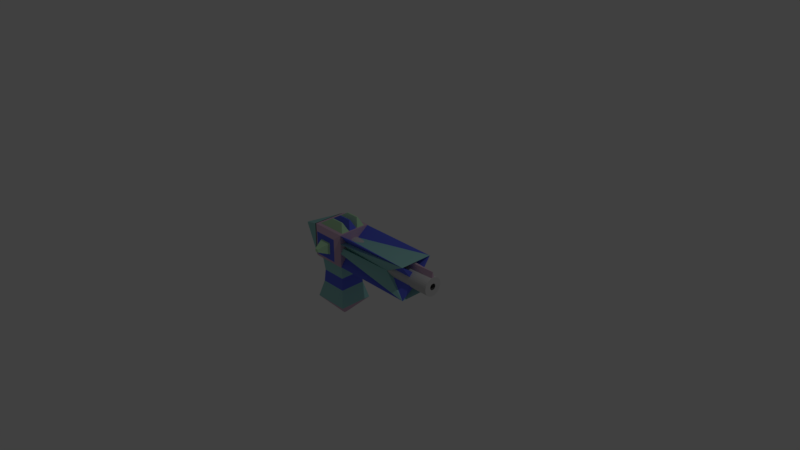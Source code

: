 # Source: uzi.blend  (saved by Blender 2.79.0; exported with 4.5.12 LTS)
import bpy
from mathutils import Matrix  # noqa: F401  (used for matrix-valued properties, if any)

bpy.ops.wm.read_factory_settings(use_empty=True)
scene = bpy.context.scene
scene.name = 'Scene'

# ---- collections
col_collection_1 = bpy.data.collections.new('Collection 1'); scene.collection.children.link(col_collection_1)

# ---- materials (node trees are filled in below, after node groups)
mat_material_001 = bpy.data.materials.new('Material.001')
mat_material_001.alpha_threshold = 0.0
mat_material_001.use_transparent_shadow = False
mat_material_001.diffuse_color = (0.6267, 0.4348, 0.5748, 1.0)
mat_material_001.roughness = 0.5
mat_material_002 = bpy.data.materials.new('Material.002')
mat_material_002.alpha_threshold = 0.0
mat_material_002.use_transparent_shadow = False
mat_material_002.diffuse_color = (0.1236, 0.1584, 0.8, 1.0)
mat_material_002.roughness = 0.5
mat_material_004 = bpy.data.materials.new('Material.004')
mat_material_004.alpha_threshold = 0.0
mat_material_004.use_transparent_shadow = False
mat_material_004.diffuse_color = (0.3141, 0.6267, 0.6089, 1.0)
mat_material_004.roughness = 0.5
mat_material_005 = bpy.data.materials.new('Material.005')
mat_material_005.alpha_threshold = 0.0
mat_material_005.use_transparent_shadow = False
mat_material_005.diffuse_color = (0.6038, 0.6038, 0.6038, 1.0)
mat_material_005.roughness = 0.5
mat_material_005.line_color = (0.0, 0.0, 0.0, 1.0)
mat_material = bpy.data.materials.new('Material')
mat_material.alpha_threshold = 0.0
mat_material.use_transparent_shadow = False
mat_material.diffuse_color = (0.1149, 0.1149, 0.1149, 1.0)
mat_material.roughness = 0.5
mat_material.line_color = (0.0, 0.0, 0.0, 1.0)
mat_material_003 = bpy.data.materials.new('Material.003')
mat_material_003.alpha_threshold = 0.0
mat_material_003.use_transparent_shadow = False
mat_material_003.diffuse_color = (0.4889, 0.8, 0.4728, 1.0)
mat_material_003.roughness = 0.5

# ---- material node trees

# ---- world
world_world = bpy.data.worlds.new('World'); scene.world = world_world
world_world.color = (0.05088, 0.05088, 0.05088)
world_world.use_sun_shadow = False
world_world.sun_shadow_jitter_overblur = 0.0
world_world.cycles.sampling_method = 'MANUAL'

# ---- cameras
cam_camera = bpy.data.cameras.new('Camera')
cam_camera.clip_end = 100.0
cam_camera.lens = 35.0
cam_camera.sensor_width = 32.0
cam_camera.sensor_height = 18.0
cam_camera.ortho_scale = 7.314
cam_camera.dof.focus_distance = 0.0
cam_camera.dof.aperture_fstop = 128.0

# ---- lights
light_lamp = bpy.data.lights.new('Lamp', 'POINT')
light_lamp.transmission_factor = 0.0
light_lamp.cutoff_distance = 30.0
light_lamp.energy = 100.0
light_lamp.shadow_buffer_clip_start = 1.001
light_lamp.shadow_soft_size = 0.1
light_lamp.shadow_maximum_resolution = 0.006
light_lamp.use_absolute_resolution = True

# ---- meshes
me_cube_004 = bpy.data.meshes.new('Cube.004')
me_cube_004.from_pydata([(-0.691, -1.158, -0.691), (-0.691, -1.158, 0.691), (-0.6928, 1.203, -0.6928), (-0.6928, 1.203, 0.6928), (0.691, -1.158, -0.691), (0.691, -1.158, 0.691), (0.6928, 1.203, -0.6928), (0.6928, 1.203, 0.6928), (-1.0, 1.0, 1.0), (-1.0, 1.0, -1.0), (1.0, 1.0, -1.0), (1.0, 1.0, 1.0), (-1.0, -1.0, -1.0), (-1.0, -1.0, 1.0), (1.0, -1.0, 1.0), (1.0, -1.0, -1.0)], [], [(12, 13, 8, 9), (2, 3, 7, 6), (10, 11, 14, 15), (4, 5, 1, 0), (9, 10, 15, 12), (11, 8, 13, 14), (3, 2, 9, 8), (2, 6, 10, 9), (7, 3, 8, 11), (6, 7, 11, 10), (0, 1, 13, 12), (5, 4, 15, 14), (4, 0, 12, 15), (1, 5, 14, 13)])
me_cube_004.polygons.foreach_set('material_index', [0, 1, 0, 1, 0, 0, 0, 0, 0, 0, 0, 0, 0, 0])
me_cube_004.materials.append(mat_material_001)
me_cube_004.materials.append(mat_material_002)
me_cube_004.use_remesh_preserve_volume = False
me_cube_004.use_remesh_preserve_attributes = False
me_cube_004.use_mirror_vertex_groups = False
me_cube_004.update()
me_cube_002 = bpy.data.meshes.new('Cube.002')
me_cube_002.from_pydata([(-1.0, -1.0, -1.0), (-1.0, -1.0, -0.714), (-1.0, 1.0, -1.0), (-1.0, 1.0, -0.714), (1.0, -1.0, -1.0), (1.0, -0.04988, 1.0), (1.0, 1.0, -1.0), (1.0, -0.04218, 1.0), (0.1272, 1.0, -1.0), (0.1272, 1.0, 1.0), (0.1272, -1.0, -1.0), (0.1272, -1.0, 1.0)], [], [(0, 1, 3, 2), (8, 9, 7, 6), (6, 7, 5, 4), (10, 11, 1, 0), (8, 6, 4, 10), (9, 3, 1, 11), (7, 9, 11, 5), (2, 8, 10, 0), (4, 5, 11, 10), (2, 3, 9, 8)])
me_cube_002.materials.append(mat_material_001)
me_cube_002.use_remesh_preserve_volume = False
me_cube_002.use_remesh_preserve_attributes = False
me_cube_002.use_mirror_vertex_groups = False
me_cube_002.update()
me_cube_001 = bpy.data.meshes.new('Cube.001')
me_cube_001.from_pydata([(-1.0, -1.0, -1.0), (-1.0, -1.0, 1.0), (-1.0, 1.0, -1.0), (-1.0, 1.0, 1.0), (0.8132, -1.0, -0.2303), (0.8132, -1.0, -0.2266), (0.8132, 1.0, -0.2303), (0.8132, 1.0, -0.2266), (-0.568, -0.568, 0.0), (-0.568, 0.568, 0.0), (0.568, 0.568, 0.0), (0.568, -0.568, 0.0)], [], [(8, 1, 3, 9), (9, 3, 7, 10), (10, 7, 5, 11), (11, 5, 1, 8), (2, 6, 4, 0), (7, 3, 1, 5), (4, 11, 8, 0), (6, 10, 11, 4), (2, 9, 10, 6), (0, 8, 9, 2)])
me_cube_001.materials.append(mat_material_004)
me_cube_001.use_remesh_preserve_volume = False
me_cube_001.use_remesh_preserve_attributes = False
me_cube_001.use_mirror_vertex_groups = False
me_cube_001.update()
me_cylinder = bpy.data.meshes.new('Cylinder')
me_cylinder.from_pydata([(0.0, 1.0, -1.0), (-1.015e-07, 0.3434, 0.8159), (0.1951, 0.9808, -1.0), (0.06699, 0.3368, 0.8159), (0.3827, 0.9239, -1.0), (0.1314, 0.3172, 0.8159), (0.5556, 0.8315, -1.0), (0.1908, 0.2855, 0.8159), (0.7071, 0.7071, -1.0), (0.2428, 0.2428, 0.8159), (0.8315, 0.5556, -1.0), (0.2855, 0.1908, 0.8159), (0.9239, 0.3827, -1.0), (0.3172, 0.1314, 0.8159), (0.9808, 0.1951, -1.0), (0.3368, 0.06699, 0.8159), (1.0, 7.55e-08, -1.0), (0.3434, 2.063e-07, 0.8159), (0.9808, -0.1951, -1.0), (0.3368, -0.06699, 0.8159), (0.9239, -0.3827, -1.0), (0.3172, -0.1314, 0.8159), (0.8315, -0.5556, -1.0), (0.2855, -0.1908, 0.8159), (0.7071, -0.7071, -1.0), (0.2428, -0.2428, 0.8159), (0.5556, -0.8315, -1.0), (0.1908, -0.2855, 0.8159), (0.3827, -0.9239, -1.0), (0.1314, -0.3172, 0.8159), (0.1951, -0.9808, -1.0), (0.06699, -0.3368, 0.8159), (-3.258e-07, -1.0, -1.0), (-2.031e-07, -0.3434, 0.8159), (-0.1951, -0.9808, -1.0), (-0.06699, -0.3368, 0.8159), (-0.3827, -0.9239, -1.0), (-0.1314, -0.3172, 0.8159), (-0.5556, -0.8315, -1.0), (-0.1908, -0.2855, 0.8159), (-0.7071, -0.7071, -1.0), (-0.2428, -0.2428, 0.8159), (-0.8315, -0.5556, -1.0), (-0.2855, -0.1908, 0.8159), (-0.9239, -0.3827, -1.0), (-0.3172, -0.1314, 0.8159), (-0.9808, -0.1951, -1.0), (-0.3368, -0.06699, 0.8159), (-1.0, 9.656e-07, -1.0), (-0.3434, 5.156e-07, 0.8159), (-0.9808, 0.1951, -1.0), (-0.3368, 0.06699, 0.8159), (-0.9239, 0.3827, -1.0), (-0.3172, 0.1314, 0.8159), (-0.8315, 0.5556, -1.0), (-0.2855, 0.1908, 0.8159), (-0.7071, 0.7071, -1.0), (-0.2428, 0.2428, 0.8159), (-0.5556, 0.8315, -1.0), (-0.1908, 0.2855, 0.8159), (-0.3827, 0.9239, -1.0), (-0.1314, 0.3172, 0.8159), (-0.1951, 0.9808, -1.0), (-0.06699, 0.3368, 0.8159), (0.1951, 0.9808, 1.0), (0.0, 1.0, 1.0), (0.3827, 0.9239, 1.0), (0.5556, 0.8315, 1.0), (0.7071, 0.7071, 1.0), (0.8315, 0.5556, 1.0), (0.9239, 0.3827, 1.0), (0.9808, 0.1951, 1.0), (1.0, 7.55e-08, 1.0), (0.9808, -0.1951, 1.0), (0.9239, -0.3827, 1.0), (0.8315, -0.5556, 1.0), (0.7071, -0.7071, 1.0), (0.5556, -0.8315, 1.0), (0.3827, -0.9239, 1.0), (0.1951, -0.9808, 1.0), (-3.258e-07, -1.0, 1.0), (-0.1951, -0.9808, 1.0), (-0.3827, -0.9239, 1.0), (-0.5556, -0.8315, 1.0), (-0.7071, -0.7071, 1.0), (-0.8315, -0.5556, 1.0), (-0.9239, -0.3827, 1.0), (-0.9808, -0.1951, 1.0), (-1.0, 9.656e-07, 1.0), (-0.9808, 0.1951, 1.0), (-0.9239, 0.3827, 1.0), (-0.8315, 0.5556, 1.0), (-0.7071, 0.7071, 1.0), (-0.5556, 0.8315, 1.0), (-0.3827, 0.9239, 1.0), (-0.1951, 0.9808, 1.0), (0.06699, 0.3368, 1.0), (4.509e-08, 0.3434, 1.0), (0.1314, 0.3172, 1.0), (0.1908, 0.2855, 1.0), (0.2428, 0.2428, 1.0), (0.2855, 0.1908, 1.0), (0.3172, 0.1314, 1.0), (0.3368, 0.06699, 1.0), (0.3434, 2.063e-07, 1.0), (0.3368, -0.06699, 1.0), (0.3172, -0.1314, 1.0), (0.2855, -0.1908, 1.0), (0.2428, -0.2428, 1.0), (0.1908, -0.2855, 1.0), (0.1314, -0.3172, 1.0), (0.06699, -0.3368, 1.0), (-5.654e-08, -0.3434, 1.0), (-0.06699, -0.3368, 1.0), (-0.1314, -0.3172, 1.0), (-0.1908, -0.2855, 1.0), (-0.2428, -0.2428, 1.0), (-0.2855, -0.1908, 1.0), (-0.3172, -0.1314, 1.0), (-0.3368, -0.06699, 1.0), (-0.3434, 5.156e-07, 1.0), (-0.3368, 0.06699, 1.0), (-0.3172, 0.1314, 1.0), (-0.2855, 0.1908, 1.0), (-0.2428, 0.2428, 1.0), (-0.1908, 0.2855, 1.0), (-0.1314, 0.3172, 1.0), (-0.06699, 0.3368, 1.0)], [], [(0, 65, 64, 2), (2, 64, 66, 4), (4, 66, 67, 6), (6, 67, 68, 8), (8, 68, 69, 10), (10, 69, 70, 12), (12, 70, 71, 14), (14, 71, 72, 16), (16, 72, 73, 18), (18, 73, 74, 20), (20, 74, 75, 22), (22, 75, 76, 24), (24, 76, 77, 26), (26, 77, 78, 28), (28, 78, 79, 30), (30, 79, 80, 32), (32, 80, 81, 34), (34, 81, 82, 36), (36, 82, 83, 38), (38, 83, 84, 40), (40, 84, 85, 42), (42, 85, 86, 44), (44, 86, 87, 46), (46, 87, 88, 48), (48, 88, 89, 50), (50, 89, 90, 52), (52, 90, 91, 54), (54, 91, 92, 56), (56, 92, 93, 58), (58, 93, 94, 60), (3, 1, 63, 61, 59, 57, 55, 53, 51, 49, 47, 45, 43, 41, 39, 37, 35, 33, 31, 29, 27, 25, 23, 21, 19, 17, 15, 13, 11, 9, 7, 5), (60, 94, 95, 62), (62, 95, 65, 0), (0, 2, 4, 6, 8, 10, 12, 14, 16, 18, 20, 22, 24, 26, 28, 30, 32, 34, 36, 38, 40, 42, 44, 46, 48, 50, 52, 54, 56, 58, 60, 62), (97, 96, 64, 65), (96, 98, 66, 64), (98, 99, 67, 66), (99, 100, 68, 67), (100, 101, 69, 68), (101, 102, 70, 69), (102, 103, 71, 70), (103, 104, 72, 71), (104, 105, 73, 72), (105, 106, 74, 73), (106, 107, 75, 74), (107, 108, 76, 75), (108, 109, 77, 76), (109, 110, 78, 77), (110, 111, 79, 78), (111, 112, 80, 79), (112, 113, 81, 80), (113, 114, 82, 81), (114, 115, 83, 82), (115, 116, 84, 83), (116, 117, 85, 84), (117, 118, 86, 85), (118, 119, 87, 86), (119, 120, 88, 87), (120, 121, 89, 88), (121, 122, 90, 89), (122, 123, 91, 90), (123, 124, 92, 91), (124, 125, 93, 92), (125, 126, 94, 93), (126, 127, 95, 94), (127, 97, 65, 95), (1, 3, 96, 97), (3, 5, 98, 96), (5, 7, 99, 98), (7, 9, 100, 99), (9, 11, 101, 100), (11, 13, 102, 101), (13, 15, 103, 102), (15, 17, 104, 103), (17, 19, 105, 104), (19, 21, 106, 105), (21, 23, 107, 106), (23, 25, 108, 107), (25, 27, 109, 108), (27, 29, 110, 109), (29, 31, 111, 110), (31, 33, 112, 111), (33, 35, 113, 112), (35, 37, 114, 113), (37, 39, 115, 114), (39, 41, 116, 115), (41, 43, 117, 116), (43, 45, 118, 117), (45, 47, 119, 118), (47, 49, 120, 119), (49, 51, 121, 120), (51, 53, 122, 121), (53, 55, 123, 122), (55, 57, 124, 123), (57, 59, 125, 124), (59, 61, 126, 125), (61, 63, 127, 126), (63, 1, 97, 127)])
me_cylinder.polygons.foreach_set('material_index', [0, 0, 0, 0, 0, 0, 0, 0, 0, 0, 0, 0, 0, 0, 0, 0, 0, 0, 0, 0, 0, 0, 0, 0, 0, 0, 0, 0, 0, 0, 1, 0, 0, 0, 0, 0, 0, 0, 0, 0, 0, 0, 0, 0, 0, 0, 0, 0, 0, 0, 0, 0, 0, 0, 0, 0, 0, 0, 0, 0, 0, 0, 0, 0, 0, 0, 1, 1, 1, 1, 1, 1, 1, 1, 1, 1, 1, 1, 1, 1, 1, 1, 1, 1, 1, 1, 1, 1, 1, 1, 1, 1, 1, 1, 1, 1, 1, 1])
me_cylinder.materials.append(mat_material_005)
me_cylinder.materials.append(mat_material)
me_cylinder.use_remesh_preserve_volume = False
me_cylinder.use_remesh_preserve_attributes = False
me_cylinder.use_mirror_vertex_groups = False
me_cylinder.update()
me_cube = bpy.data.meshes.new('Cube')
me_cube.from_pydata([(1.0, 1.0, -1.0), (1.0, -1.0, -1.0), (-1.0, -1.0, -1.0), (-1.0, 1.0, -1.0), (1.0, 1.0, 1.804), (1.0, -1.0, 1.804), (-1.0, -1.0, 1.804), (-1.0, 1.0, 1.804), (1.788e-07, 0.2781, -1.0), (0.0, -0.2968, -1.0), (2.384e-07, 0.2781, 1.804), (-5.364e-07, -0.2968, 1.804), (0.2922, 0.01998, -1.0), (-0.27, 0.01999, -1.0), (0.2922, 0.01998, 1.804), (-0.27, 0.01999, 1.804), (-1.413e-07, 0.01998, 1.804), (9.119e-08, 0.01999, -1.0)], [], [(17, 9, 2, 13), (16, 15, 6, 11), (12, 14, 5, 1), (9, 11, 6, 2), (13, 15, 7, 3), (10, 8, 3, 7), (4, 0, 8, 10), (1, 5, 11, 9), (14, 16, 11, 5), (12, 1, 9, 17), (0, 12, 17, 8), (4, 10, 16, 14), (2, 6, 15, 13), (0, 4, 14, 12), (10, 7, 15, 16), (8, 17, 13, 3)])
me_cube.materials.append(mat_material_002)
me_cube.use_remesh_preserve_volume = False
me_cube.use_remesh_preserve_attributes = False
me_cube.use_mirror_vertex_groups = False
me_cube.update()
me_cube_005 = bpy.data.meshes.new('Cube.005')
me_cube_005.from_pydata([(-1.0, -1.0, -1.0), (-1.0, -1.0, 1.0), (-1.0, 1.0, -1.0), (-1.0, 1.0, 1.0), (1.0, -0.03435, -0.03435), (1.0, -0.03435, 0.03435), (1.0, 0.03435, -0.03435), (1.0, 0.03435, 0.03435), (0.4464, 0.3017, -0.3017), (0.4464, 0.3017, 0.3017), (0.4464, -0.3017, -0.3017), (0.4464, -0.3017, 0.3017), (-0.7655, 0.8868, -0.8868), (-0.7655, -0.8868, 0.8868), (-0.7655, 0.8868, 0.8868), (-0.7655, -0.8868, -0.8868)], [], [(0, 1, 3, 2), (8, 9, 7, 6), (6, 7, 5, 4), (15, 13, 1, 0), (8, 6, 4, 10), (14, 3, 1, 13), (7, 9, 11, 5), (12, 8, 10, 15), (4, 5, 11, 10), (12, 14, 9, 8), (2, 3, 14, 12), (2, 12, 15, 0), (9, 14, 13, 11), (10, 11, 13, 15)])
me_cube_005.polygons.foreach_set('material_index', [0, 0, 0, 1, 0, 1, 0, 0, 0, 0, 1, 1, 0, 0])
me_cube_005.materials.append(mat_material_004)
me_cube_005.materials.append(mat_material)
me_cube_005.materials.append(None)
me_cube_005.use_remesh_preserve_volume = False
me_cube_005.use_remesh_preserve_attributes = False
me_cube_005.use_mirror_vertex_groups = False
me_cube_005.update()
me_cube_006 = bpy.data.meshes.new('Cube.006')
me_cube_006.from_pydata([(-0.1465, -1.0, -0.1465), (-0.1465, -1.0, 0.1465), (-1.0, 1.0, -1.0), (-1.0, 1.0, 1.0), (0.1465, -1.0, -0.1465), (0.1465, -1.0, 0.1465), (1.0, 1.0, -1.0), (1.0, 1.0, 1.0)], [], [(0, 1, 3, 2), (2, 3, 7, 6), (6, 7, 5, 4), (4, 5, 1, 0), (2, 6, 4, 0), (7, 3, 1, 5)])
me_cube_006.materials.append(mat_material_003)
me_cube_006.use_remesh_preserve_volume = False
me_cube_006.use_remesh_preserve_attributes = False
me_cube_006.use_mirror_vertex_groups = False
me_cube_006.update()
me_cube_007 = bpy.data.meshes.new('Cube.007')
me_cube_007.from_pydata([(-1.0, -1.0, -1.0), (-1.0, -1.0, 1.0), (-0.2043, 1.0, -0.2043), (-0.2043, 1.0, 0.2043), (1.0, -1.0, -1.0), (1.0, -1.0, 1.0), (0.2043, 1.0, -0.2043), (0.2043, 1.0, 0.2043)], [], [(0, 1, 3, 2), (2, 3, 7, 6), (6, 7, 5, 4), (4, 5, 1, 0), (2, 6, 4, 0), (7, 3, 1, 5)])
me_cube_007.materials.append(mat_material_003)
me_cube_007.use_remesh_preserve_volume = False
me_cube_007.use_remesh_preserve_attributes = False
me_cube_007.use_mirror_vertex_groups = False
me_cube_007.update()
me_cube_008 = bpy.data.meshes.new('Cube.008')
me_cube_008.from_pydata([(-0.1244, -0.1244, -1.0), (-1.0, -1.0, 1.0), (-0.1244, 0.1244, -1.0), (-1.0, 1.0, 1.0), (0.7044, -0.1244, -1.0), (1.0, -1.0, 1.0), (0.7044, 0.1244, -1.0), (1.0, 1.0, 1.0)], [], [(0, 1, 3, 2), (2, 3, 7, 6), (6, 7, 5, 4), (4, 5, 1, 0), (2, 6, 4, 0), (7, 3, 1, 5)])
me_cube_008.materials.append(mat_material_002)
me_cube_008.use_remesh_preserve_volume = False
me_cube_008.use_remesh_preserve_attributes = False
me_cube_008.use_mirror_vertex_groups = False
me_cube_008.update()
me_cube_009 = bpy.data.meshes.new('Cube.009')
me_cube_009.from_pydata([(-0.1244, -0.1244, -1.0), (-1.0, -1.0, 1.0), (-0.1244, 0.1244, -1.0), (-1.0, 1.0, 1.0), (0.7044, -0.1244, -1.0), (1.0, -1.0, 1.0), (0.7044, 0.1244, -1.0), (1.0, 1.0, 1.0)], [], [(0, 1, 3, 2), (2, 3, 7, 6), (6, 7, 5, 4), (4, 5, 1, 0), (2, 6, 4, 0), (7, 3, 1, 5)])
me_cube_009.materials.append(mat_material_003)
me_cube_009.use_remesh_preserve_volume = False
me_cube_009.use_remesh_preserve_attributes = False
me_cube_009.use_mirror_vertex_groups = False
me_cube_009.update()
me_cube_010 = bpy.data.meshes.new('Cube.010')
me_cube_010.from_pydata([(-0.1244, -0.1244, -1.0), (-1.0, -1.0, 1.0), (-0.1244, 0.1244, -1.0), (-1.0, 1.0, 1.0), (0.7044, -0.1244, -1.0), (1.0, -1.0, 1.0), (0.7044, 0.1244, -1.0), (1.0, 1.0, 1.0)], [], [(0, 1, 3, 2), (2, 3, 7, 6), (6, 7, 5, 4), (4, 5, 1, 0), (2, 6, 4, 0), (7, 3, 1, 5)])
me_cube_010.materials.append(mat_material_003)
me_cube_010.use_remesh_preserve_volume = False
me_cube_010.use_remesh_preserve_attributes = False
me_cube_010.use_mirror_vertex_groups = False
me_cube_010.update()
me_cube_011 = bpy.data.meshes.new('Cube.011')
me_cube_011.from_pydata([(-1.0, -1.0, -1.0), (-1.0, -1.0, 1.0), (-1.0, 1.0, -1.0), (-1.0, 1.0, 1.0), (1.0, -1.0, -1.0), (1.0, -1.0, 1.0), (1.0, 1.0, -1.0), (1.0, 1.0, 1.0)], [], [(0, 1, 3, 2), (2, 3, 7, 6), (6, 7, 5, 4), (4, 5, 1, 0), (2, 6, 4, 0), (7, 3, 1, 5)])
me_cube_011.use_remesh_preserve_volume = False
me_cube_011.use_remesh_preserve_attributes = False
me_cube_011.use_mirror_vertex_groups = False
me_cube_011.update()
me_cube_013 = bpy.data.meshes.new('Cube.013')
me_cube_013.from_pydata([(-0.8016, -0.8016, -3.69), (-0.09172, -0.09172, 0.03855), (-0.8016, 0.8016, -3.69), (-0.09172, 0.09172, 0.03855), (0.8016, -0.8016, -3.69), (0.09172, -0.09172, 0.03855), (0.8016, 0.8016, -3.69), (0.09172, 0.09172, 0.03855), (-1.0, 1.0, -1.0), (-1.0, -1.0, -1.0), (1.0, 1.0, -1.0), (1.0, -1.0, -1.07), (-0.7578, 0.7578, -1.983), (-0.7041, 0.7041, -2.711), (-0.7041, -0.7041, -2.711), (-0.7578, -0.7578, -1.983), (0.7578, 0.7578, -1.983), (0.7041, 0.7041, -2.711), (0.7578, -0.7578, -2.021), (0.7041, -0.7041, -2.73)], [], [(9, 1, 3, 8), (8, 3, 7, 10), (10, 7, 5, 11), (11, 5, 1, 9), (2, 6, 4, 0), (7, 3, 1, 5), (12, 15, 9, 8), (16, 12, 8, 10), (18, 16, 10, 11), (15, 18, 11, 9), (0, 4, 19, 14), (14, 19, 18, 15), (4, 6, 17, 19), (19, 17, 16, 18), (6, 2, 13, 17), (17, 13, 12, 16), (2, 0, 14, 13), (13, 14, 15, 12)])
me_cube_013.polygons.foreach_set('material_index', [2, 2, 2, 2, 0, 3, 0, 0, 0, 0, 0, 1, 0, 1, 0, 1, 0, 1])
me_cube_013.materials.append(mat_material_004)
me_cube_013.materials.append(mat_material_002)
me_cube_013.materials.append(mat_material_001)
me_cube_013.materials.append(mat_material)
me_cube_013.use_remesh_preserve_volume = False
me_cube_013.use_remesh_preserve_attributes = False
me_cube_013.use_mirror_vertex_groups = False
me_cube_013.update()

# ---- objects
ob_cube_004 = bpy.data.objects.new('Cube.004', me_cube_004)
ob_cube_002 = bpy.data.objects.new('Cube.002', me_cube_002)
ob_cube_001 = bpy.data.objects.new('Cube.001', me_cube_001)
ob_cylinder = bpy.data.objects.new('Cylinder', me_cylinder)
ob_cube = bpy.data.objects.new('Cube', me_cube)
ob_lamp = bpy.data.objects.new('Lamp', light_lamp)
ob_camera = bpy.data.objects.new('Camera', cam_camera)
ob_cube_005 = bpy.data.objects.new('Cube.005', me_cube_005)
ob_cube_006 = bpy.data.objects.new('Cube.006', me_cube_006)
ob_cube_007 = bpy.data.objects.new('Cube.007', me_cube_007)
ob_cube_008 = bpy.data.objects.new('Cube.008', me_cube_008)
ob_cube_009 = bpy.data.objects.new('Cube.009', me_cube_009)
ob_cube_010 = bpy.data.objects.new('Cube.010', me_cube_010)
ob_cube_003 = bpy.data.objects.new('Cube.003', me_cube_011)
ob_cube_011 = bpy.data.objects.new('Cube.011', me_cube_013)

# ---- transforms, parenting, visibility, modifiers, constraints
ob_cube_004.location = (-0.5351, 0.0, 0.0)
ob_cube_004.scale = (-0.2451, -0.2351, -0.2351)
ob_cube_004.lineart.crease_threshold = 0.0
ob_cube_002.location = (0.6769, 0.0, 0.1531)
ob_cube_002.scale = (0.47, 0.025, 0.05)
ob_cube_002.lineart.crease_threshold = 0.0
ob_cube_001.location = (-0.03645, 0.0, 0.0)
ob_cube_001.scale = (-0.9018, -0.2318, -0.2318)
ob_cube_001.lineart.crease_threshold = 0.0
ob_cylinder.location = (0.2841, 0.0, 0.0)
ob_cylinder.rotation_euler = (0.0, 1.571, 0.0)
ob_cylinder.scale = (0.1266, 0.1266, 0.8666)
ob_cylinder.lineart.crease_threshold = 0.0
ob_cube.location = (-0.03632, 0.0, 0.0)
ob_cube.rotation_euler = (0.0, 1.571, 0.0)
ob_cube.scale = (0.2304, 0.2304, 0.5004)
ob_cube.lock_rotations_4d = False
ob_cube.empty_display_type = 'ARROWS'
ob_cube.lineart.crease_threshold = 0.0
ob_lamp.location = (4.076, 1.005, 5.904)
ob_lamp.rotation_euler = (0.6503, 0.05522, 1.866)
ob_lamp.lock_rotations_4d = False
ob_lamp.empty_display_type = 'ARROWS'
ob_lamp.color = (0.0, 0.0, 0.0, 0.0)
ob_lamp.lineart.crease_threshold = 0.0
ob_camera.location = (7.481, -6.508, 5.344)
ob_camera.rotation_euler = (1.109, 0.0, 0.8149)
ob_camera.lock_rotations_4d = False
ob_camera.empty_display_type = 'ARROWS'
ob_camera.color = (0.0, 0.0, 0.0, 0.0)
ob_camera.display_type = 'WIRE'
ob_camera.lineart.crease_threshold = 0.0
ob_cube_005.location = (-1.023, 0.0, 0.0)
ob_cube_005.scale = (-0.2451, -0.2351, -0.2351)
ob_cube_005.lineart.crease_threshold = 0.0
ob_cube_006.location = (-0.5351, 0.3311, 0.0)
ob_cube_006.scale = (-0.1057, -0.1014, -0.1014)
ob_cube_006.lineart.crease_threshold = 0.0
ob_cube_007.location = (-0.5351, -0.3355, 0.0)
ob_cube_007.scale = (-0.1057, -0.1014, -0.1014)
ob_cube_007.lineart.crease_threshold = 0.0
ob_cube_008.location = (-0.5351, 0.0, 0.2884)
ob_cube_008.scale = (0.2269, -0.06048, -0.06048)
ob_cube_008.lineart.crease_threshold = 0.0
ob_cube_009.location = (-0.5351, 0.1292, 0.2884)
ob_cube_009.scale = (0.2269, -0.06048, -0.06048)
ob_cube_009.lineart.crease_threshold = 0.0
ob_cube_010.location = (-0.5351, -0.1264, 0.2884)
ob_cube_010.scale = (0.2269, -0.06048, -0.06048)
ob_cube_010.lineart.crease_threshold = 0.0
ob_cube_003.location = (-0.5351, 0.0, -0.3764)
ob_cube_003.scale = (-0.1685, -0.1616, -0.5616)
ob_cube_003.lineart.crease_threshold = 0.0
ob_cube_011.location = (-0.5351, 0.0, -1.099)
ob_cube_011.scale = (-0.247, -0.2369, -0.2369)
ob_cube_011.lineart.crease_threshold = 0.0

# ---- collection membership
col_collection_1.objects.link(ob_cube_004)
col_collection_1.objects.link(ob_cube_002)
col_collection_1.objects.link(ob_cube_001)
col_collection_1.objects.link(ob_cylinder)
col_collection_1.objects.link(ob_cube)
col_collection_1.objects.link(ob_lamp)
col_collection_1.objects.link(ob_camera)
col_collection_1.objects.link(ob_cube_005)
col_collection_1.objects.link(ob_cube_006)
col_collection_1.objects.link(ob_cube_007)
col_collection_1.objects.link(ob_cube_008)
col_collection_1.objects.link(ob_cube_009)
col_collection_1.objects.link(ob_cube_010)
col_collection_1.objects.link(ob_cube_003)
col_collection_1.objects.link(ob_cube_011)

# ---- scene / render settings (as saved in the file)
scene.camera = ob_camera
scene.frame_start = 1; scene.frame_end = 250; scene.frame_set(1)
scene.render.engine = 'BLENDER_EEVEE_NEXT'
scene.render.resolution_percentage = 50
scene.render.dither_intensity = 0.0
scene.cycles.use_denoising = False
scene.cycles.samples = 128
scene.cycles.sampling_pattern = 'TABULATED_SOBOL'
scene.cycles.use_adaptive_sampling = False
scene.cycles.use_light_tree = False
scene.cycles.blur_glossy = 0.0
scene.cycles.sample_clamp_indirect = 0.0
scene.view_settings.view_transform = 'Standard'
bpy.context.view_layer.update()
